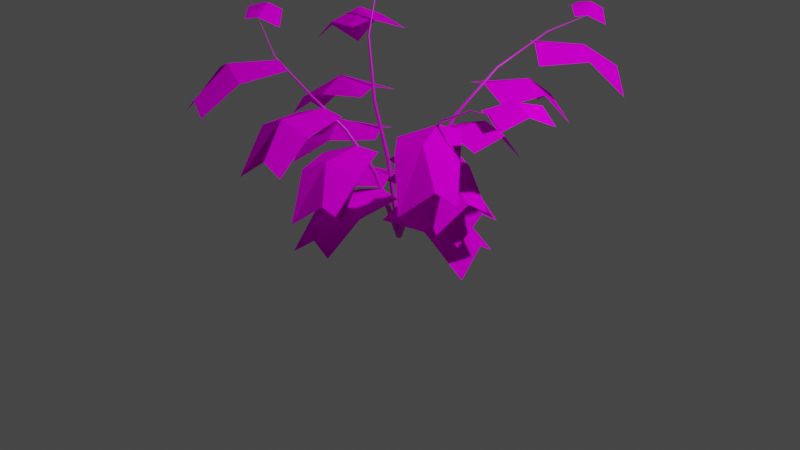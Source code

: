 # Source: yellow_twig_tree.blend  (saved by Blender 2.91.10; exported with 4.5.12 LTS)
import bpy
from mathutils import Matrix  # noqa: F401  (used for matrix-valued properties, if any)

bpy.ops.wm.read_factory_settings(use_empty=True)
scene = bpy.context.scene
scene.name = 'Scene'

# ---- collections
col_collection = bpy.data.collections.new('Collection'); scene.collection.children.link(col_collection)
col_tree = bpy.data.collections.new('Tree'); scene.collection.children.link(col_tree)

# ---- images (referenced by path relative to the original .blend; pixels are not part of the script)
import os
ASSET_DIR = os.environ.get("B2B_ASSET_DIR", "")  # directory of the original .blend (textures are referenced by path, not embedded)
HERE = os.path.dirname(os.path.abspath(__file__))  # packed textures are extracted next to this script under _unpacked/

def load_image(name, relpath, width, height, colorspace="sRGB"):
    """Load a texture the original file referenced (path relative to the .blend, or extracted next to this script)."""
    p = next((c for c in (os.path.join(HERE, relpath), os.path.join(ASSET_DIR, relpath)) if relpath and os.path.exists(c)), "")
    if p:
        img = bpy.data.images.load(p, check_existing=True)
        img.name = name
    else:  # same state as the original file: an image datablock whose file is absent (Cycles renders it pink)
        img = bpy.data.images.new(name, width, height)
        img.source = "FILE"
        img.filepath = "//" + (relpath or name)
    img.colorspace_settings.name = colorspace
    return img
img_yellow_leaves_png = load_image('yellow leaves.png', 'Texture Originals/yellow leaves.png', 1024, 1024, 'sRGB')
img_twig_png = load_image('twig.png', 'Texture Originals/twig.png', 1024, 1024, 'sRGB')

# ---- materials (node trees are filled in below, after node groups)
mat_material_001 = bpy.data.materials.new('Material.001')
mat_material = bpy.data.materials.new('Material')
mat_material.alpha_threshold = 0.0
mat_material.use_transparent_shadow = False
mat_material.line_color = (0.0, 0.0, 0.0, 1.0)

# ---- material node trees
mat_material_001.use_nodes = True; mat_material_001.node_tree.nodes.clear()
_N = mat_material_001.node_tree.nodes; _L = mat_material_001.node_tree.links
n0 = _N.new('ShaderNodeBsdfPrincipled'); n0.name = 'Principled BSDF'; n0.location = (10, 300)
n0.distribution = 'GGX'
n0.subsurface_method = 'BURLEY'
n0.inputs[2].default_value = 0.7636
n0.inputs[3].default_value = 1.45
n0.inputs[13].default_value = 0.0
n0.inputs[20].default_value = 0.0
n0.inputs[27].default_value = (0.0, 0.0, 0.0, 1.0)
n0.inputs[28].default_value = 1.0
n1 = _N.new('ShaderNodeOutputMaterial'); n1.name = 'Material Output'; n1.location = (300, 300)
n2 = _N.new('ShaderNodeTexImage'); n2.name = 'Image Texture'; n2.location = (-313, 46)
n2.image = img_yellow_leaves_png
n3 = _N.new('ShaderNodeMath'); n3.name = 'Math'; n3.location = (0, 0)
n3.hide = True
n3.operation = 'GREATER_THAN'
_L.new(n0.outputs[0], n1.inputs[0])
_L.new(n2.outputs[0], n0.inputs[0])
_L.new(n2.outputs[1], n3.inputs[0])
_L.new(n3.outputs[0], n0.inputs[4])
n1.is_active_output = True
mat_material.use_nodes = True; mat_material.node_tree.nodes.clear()
_N = mat_material.node_tree.nodes; _L = mat_material.node_tree.links
n0 = _N.new('ShaderNodeOutputMaterial'); n0.name = 'Material Output'; n0.location = (300, 300)
n1 = _N.new('ShaderNodeBsdfPrincipled'); n1.name = 'Principled BSDF'; n1.location = (10, 300)
n1.distribution = 'GGX'
n1.subsurface_method = 'BURLEY'
n1.inputs[2].default_value = 0.4
n1.inputs[3].default_value = 1.45
n1.inputs[27].default_value = (0.0, 0.0, 0.0, 1.0)
n1.inputs[28].default_value = 1.0
n2 = _N.new('ShaderNodeTexImage'); n2.name = 'Image Texture'; n2.location = (-292, 130)
n2.image = img_twig_png
n3 = _N.new('ShaderNodeTexCoord'); n3.name = 'Texture Coordinate'; n3.location = (-704, 22)
n4 = _N.new('ShaderNodeMapping'); n4.name = 'Mapping'; n4.location = (-516, 18)
n4.inputs[2].default_value = (0.0, 0.0, 1.571)
n4.inputs[3].default_value = (17.4, 4.0, 1.0)
_L.new(n1.outputs[0], n0.inputs[0])
_L.new(n2.outputs[0], n1.inputs[0])
_L.new(n3.outputs[2], n4.inputs[0])
_L.new(n4.outputs[0], n2.inputs[0])
n0.is_active_output = True

# ---- world
world_world = bpy.data.worlds.new('World'); scene.world = world_world
world_world.use_nodes = True; world_world.node_tree.nodes.clear()
_N = world_world.node_tree.nodes; _L = world_world.node_tree.links
n0 = _N.new('ShaderNodeOutputWorld'); n0.name = 'World Output'; n0.location = (300, 300)
n1 = _N.new('ShaderNodeBackground'); n1.name = 'Background'; n1.location = (10, 300)
n1.inputs[0].default_value = (0.05088, 0.05088, 0.05088, 1.0)
_L.new(n1.outputs[0], n0.inputs[0])
n0.is_active_output = True
world_world.color = (0.05088, 0.05088, 0.05088)
world_world.use_sun_shadow = False
world_world.sun_shadow_jitter_overblur = 0.0

# ---- cameras
cam_camera = bpy.data.cameras.new('Camera')
cam_camera.clip_end = 100.0
cam_camera.ortho_scale = 7.314

# ---- lights
light_light = bpy.data.lights.new('Light', 'POINT')
light_light.transmission_factor = 0.0
light_light.energy = 1000.0
light_light.shadow_soft_size = 0.1
light_light.shadow_maximum_resolution = 0.006
light_light.use_absolute_resolution = True

# ---- meshes
me_plane = bpy.data.meshes.new('Plane')
me_plane.from_pydata([(-0.4069, -1.043, -0.1516), (0.101, -1.03, -0.04377), (-0.4578, -0.1315, 0.2219), (0.1321, -0.1461, 0.3108), (-0.4594, -0.6406, 0.2475), (0.1182, -0.6356, 0.2441), (-0.09161, -1.035, 0.07941), (-0.09161, -0.1536, 0.3572), (-0.2117, -0.6379, 0.3572), (1.125, -0.2532, -0.1568), (1.036, 0.247, -0.04891), (0.231, -0.44, 0.2168), (0.1572, 0.1455, 0.3056), (0.7346, -0.3654, 0.2424), (0.6432, 0.205, 0.2389), (1.069, 0.05728, 0.07426), (0.198, -0.0746, 0.352), (0.6948, -0.1209, 0.352), (-0.1365, 1.125, -0.1528), (-0.555, 0.8368, -0.04499), (0.4035, 0.3881, 0.2207), (-0.099, 0.07869, 0.3095), (0.1272, 0.8158, 0.2463), (-0.3543, 0.4966, 0.2429), (-0.396, 0.9454, 0.07819), (0.08447, 0.207, 0.356), (-0.07893, 0.6784, 0.356), (-1.122, -0.09799, -0.09022), (-0.864, -0.5357, 0.01764), (-0.3493, 0.3891, 0.2833), (-0.07582, -0.1338, 0.3722), (-0.7952, 0.1434, 0.309), (-0.5106, -0.3592, 0.3055), (-0.9612, -0.3694, 0.1408), (-0.1909, 0.05817, 0.4186), (-0.6727, -0.07182, 0.4186), (1.286, -0.4955, 0.3338), (1.29, 0.01255, 0.4417), (0.373, -0.5161, 0.7074), (0.4073, 0.07306, 0.7962), (0.8818, -0.5346, 0.733), (0.896, 0.04285, 0.7296), (1.288, -0.1801, 0.5649), (0.4073, -0.1508, 0.8426), (0.8873, -0.287, 0.8426), (0.3788, 1.411, 0.3584), (-0.124, 1.338, 0.4663), (0.5359, 0.511, 0.732), (-0.05173, 0.4567, 0.8208), (0.478, 1.017, 0.7576), (-0.09504, 0.9445, 0.7541), (0.06671, 1.365, 0.5895), (0.1696, 0.4902, 0.8672), (0.2324, 0.9852, 0.8672), (-1.256, -0.1276, 0.3692), (-0.9818, -0.5555, 0.477), (-0.5015, 0.3876, 0.7427), (-0.2089, -0.1249, 0.8315), (-0.9381, 0.1256, 0.7683), (-0.6351, -0.3661, 0.7649), (-1.085, -0.3929, 0.6002), (-0.331, 0.06274, 0.878), (-0.8076, -0.08492, 0.878), (-0.1563, -1.244, 0.2973), (0.2897, -1.001, 0.4051), (-0.6175, -0.4555, 0.6708), (-0.08579, -0.1995, 0.7596), (-0.3868, -0.9094, 0.6964), (0.125, -0.6416, 0.693), (0.1202, -1.092, 0.5283), (-0.2815, -0.3082, 0.8061), (-0.1676, -0.794, 0.8061), (1.314, -0.7922, 0.5737), (1.468, -0.308, 0.6815), (0.4354, -0.5421, 0.9472), (0.6422, 0.0106, 1.036), (0.916, -0.7101, 0.9729), (1.1, -0.1627, 0.9694), (1.409, -0.4913, 0.8047), (0.5761, -0.2033, 1.082), (0.9944, -0.4752, 1.082), (0.7272, 1.738, 0.7756), (0.2254, 1.818, 0.8834), (0.6114, 0.8323, 1.149), (0.03397, 0.954, 1.238), (0.7056, 1.333, 1.175), (0.1367, 1.433, 1.171), (0.4155, 1.787, 1.007), (0.2553, 0.9206, 1.284), (0.4615, 1.375, 1.284), (-1.379, 0.1539, 0.7733), (-1.243, -0.3358, 0.8811), (-0.506, 0.4233, 1.147), (-0.3779, -0.1527, 1.236), (-1.0, 0.3021, 1.172), (-0.8563, -0.2573, 1.169), (-1.294, -0.1499, 1.004), (-0.4391, 0.06263, 1.282), (-0.938, 0.06237, 1.282), (-0.7519, -1.381, 0.6385), (-0.2539, -1.281, 0.7463), (-0.9595, -0.4919, 1.012), (-0.3759, -0.4044, 1.101), (-0.8732, -0.9936, 1.038), (-0.3051, -0.889, 1.034), (-0.4428, -1.318, 0.8695), (-0.595, -0.4504, 1.147), (-0.6297, -0.9481, 1.147), (1.146, -1.094, 0.7877), (1.503, -0.7331, 0.8955), (0.4776, -0.472, 1.161), (0.9132, -0.07389, 1.25), (0.8291, -0.8403, 1.187), (1.242, -0.4366, 1.183), (1.367, -0.8696, 1.019), (0.757, -0.2343, 1.296), (1.006, -0.6667, 1.296), (1.117, 2.102, 1.075), (0.7059, 2.401, 1.183), (0.6013, 1.348, 1.448), (0.1424, 1.719, 1.537), (0.9128, 1.751, 1.474), (0.4518, 2.099, 1.471), (0.8612, 2.287, 1.306), (0.3244, 1.589, 1.584), (0.7147, 1.899, 1.584), (-1.446, 0.7538, 1.373), (-1.548, 0.2561, 1.481), (-0.5464, 0.5966, 1.746), (-0.6944, 0.0253, 1.835), (-1.042, 0.7135, 1.772), (-1.168, 0.1499, 1.769), (-1.509, 0.4446, 1.604), (-0.6509, 0.2449, 1.882), (-1.095, 0.4717, 1.882), (-1.614, -1.384, 1.057), (-1.124, -1.521, 1.165), (-1.394, -0.4977, 1.431), (-0.8344, -0.6853, 1.52), (-1.545, -0.9838, 1.456), (-0.9918, -1.149, 1.453), (-1.31, -1.469, 1.288), (-1.05, -0.6266, 1.566), (-1.308, -1.054, 1.566), (0.118, 2.799, 1.609), (-0.0534, 2.569, 1.697), (0.5625, 2.444, 1.648), (0.3452, 2.191, 1.736), (0.3662, 2.637, 1.752), (0.1456, 2.389, 1.785), (0.04011, 2.644, 1.753), (0.4362, 2.286, 1.749), (0.2909, 2.522, 1.827), (-0.3808, 1.048, 2.374), (-0.6289, 1.192, 2.462), (-0.6817, 0.5656, 2.413), (-0.9579, 0.7521, 2.501), (-0.5125, 0.7829, 2.517), (-0.7844, 0.9733, 2.55), (-0.5441, 1.108, 2.518), (-0.8532, 0.6727, 2.514), (-0.6354, 0.8444, 2.592), (-1.532, -0.2148, 1.833), (-1.703, -0.4446, 1.921), (-1.088, -0.5695, 1.872), (-1.305, -0.8223, 1.96), (-1.284, -0.3762, 1.976), (-1.504, -0.6243, 2.009), (-1.61, -0.3701, 1.977), (-1.214, -0.7275, 1.973), (-1.359, -0.4912, 2.051), (1.791, 0.1628, 1.461), (1.514, 0.237, 1.549), (1.626, -0.3814, 1.5), (1.311, -0.2732, 1.588), (1.733, -0.1275, 1.604), (1.421, -0.01438, 1.638), (1.618, 0.1777, 1.605), (1.433, -0.3226, 1.601), (1.599, -0.1001, 1.679)], [], [(8, 5, 3, 7), (6, 1, 5, 8), (0, 6, 8, 4), (4, 8, 7, 2), (17, 14, 12, 16), (15, 10, 14, 17), (9, 15, 17, 13), (13, 17, 16, 11), (26, 23, 21, 25), (24, 19, 23, 26), (18, 24, 26, 22), (22, 26, 25, 20), (35, 32, 30, 34), (33, 28, 32, 35), (27, 33, 35, 31), (31, 35, 34, 29), (44, 41, 39, 43), (42, 37, 41, 44), (36, 42, 44, 40), (40, 44, 43, 38), (53, 50, 48, 52), (51, 46, 50, 53), (45, 51, 53, 49), (49, 53, 52, 47), (62, 59, 57, 61), (60, 55, 59, 62), (54, 60, 62, 58), (58, 62, 61, 56), (71, 68, 66, 70), (69, 64, 68, 71), (63, 69, 71, 67), (67, 71, 70, 65), (80, 77, 75, 79), (78, 73, 77, 80), (72, 78, 80, 76), (76, 80, 79, 74), (89, 86, 84, 88), (87, 82, 86, 89), (81, 87, 89, 85), (85, 89, 88, 83), (98, 95, 93, 97), (96, 91, 95, 98), (90, 96, 98, 94), (94, 98, 97, 92), (107, 104, 102, 106), (105, 100, 104, 107), (99, 105, 107, 103), (103, 107, 106, 101), (116, 113, 111, 115), (114, 109, 113, 116), (108, 114, 116, 112), (112, 116, 115, 110), (125, 122, 120, 124), (123, 118, 122, 125), (117, 123, 125, 121), (121, 125, 124, 119), (134, 131, 129, 133), (132, 127, 131, 134), (126, 132, 134, 130), (130, 134, 133, 128), (143, 140, 138, 142), (141, 136, 140, 143), (135, 141, 143, 139), (139, 143, 142, 137), (152, 149, 147, 151), (150, 145, 149, 152), (144, 150, 152, 148), (148, 152, 151, 146), (161, 158, 156, 160), (159, 154, 158, 161), (153, 159, 161, 157), (157, 161, 160, 155), (170, 167, 165, 169), (168, 163, 167, 170), (162, 168, 170, 166), (166, 170, 169, 164), (179, 176, 174, 178), (177, 172, 176, 179), (171, 177, 179, 175), (175, 179, 178, 173)])
_uv = me_plane.uv_layers.new(name='UVMap')
_uv.uv.foreach_set('vector', [0.4371, 0.5, 1.0, 0.5, 1.0, 1.0, 0.631, 1.0, 0.631, 0.0, 1.0, 0.0, 1.0, 0.5, 0.4371, 0.5, 0.0, 0.0, 0.631, 0.0, 0.4371, 0.5, 0.0, 0.5, 0.0, 0.5, 0.4371, 0.5, 0.631, 1.0, 0.0, 1.0, 0.4371, 0.5, 1.0, 0.5, 1.0, 1.0, 0.631, 1.0, 0.631, 0.0, 1.0, 0.0, 1.0, 0.5, 0.4371, 0.5, 0.0, 0.0, 0.631, 0.0, 0.4371, 0.5, 0.0, 0.5, 0.0, 0.5, 0.4371, 0.5, 0.631, 1.0, 0.0, 1.0, 0.4371, 0.5, 1.0, 0.5, 1.0, 1.0, 0.631, 1.0, 0.631, 0.0, 1.0, 0.0, 1.0, 0.5, 0.4371, 0.5, 0.0, 0.0, 0.631, 0.0, 0.4371, 0.5, 0.0, 0.5, 0.0, 0.5, 0.4371, 0.5, 0.631, 1.0, 0.0, 1.0, 0.4371, 0.5, 1.0, 0.5, 1.0, 1.0, 0.631, 1.0, 0.631, 0.0, 1.0, 0.0, 1.0, 0.5, 0.4371, 0.5, 0.0, 0.0, 0.631, 0.0, 0.4371, 0.5, 0.0, 0.5, 0.0, 0.5, 0.4371, 0.5, 0.631, 1.0, 0.0, 1.0, 0.4371, 0.5, 1.0, 0.5, 1.0, 1.0, 0.631, 1.0, 0.631, 0.0, 1.0, 0.0, 1.0, 0.5, 0.4371, 0.5, 0.0, 0.0, 0.631, 0.0, 0.4371, 0.5, 0.0, 0.5, 0.0, 0.5, 0.4371, 0.5, 0.631, 1.0, 0.0, 1.0, 0.4371, 0.5, 1.0, 0.5, 1.0, 1.0, 0.631, 1.0, 0.631, 0.0, 1.0, 0.0, 1.0, 0.5, 0.4371, 0.5, 0.0, 0.0, 0.631, 0.0, 0.4371, 0.5, 0.0, 0.5, 0.0, 0.5, 0.4371, 0.5, 0.631, 1.0, 0.0, 1.0, 0.4371, 0.5, 1.0, 0.5, 1.0, 1.0, 0.631, 1.0, 0.631, 0.0, 1.0, 0.0, 1.0, 0.5, 0.4371, 0.5, 0.0, 0.0, 0.631, 0.0, 0.4371, 0.5, 0.0, 0.5, 0.0, 0.5, 0.4371, 0.5, 0.631, 1.0, 0.0, 1.0, 0.4371, 0.5, 1.0, 0.5, 1.0, 1.0, 0.631, 1.0, 0.631, 0.0, 1.0, 0.0, 1.0, 0.5, 0.4371, 0.5, 0.0, 0.0, 0.631, 0.0, 0.4371, 0.5, 0.0, 0.5, 0.0, 0.5, 0.4371, 0.5, 0.631, 1.0, 0.0, 1.0, 0.4371, 0.5, 1.0, 0.5, 1.0, 1.0, 0.631, 1.0, 0.631, 0.0, 1.0, 0.0, 1.0, 0.5, 0.4371, 0.5, 0.0, 0.0, 0.631, 0.0, 0.4371, 0.5, 0.0, 0.5, 0.0, 0.5, 0.4371, 0.5, 0.631, 1.0, 0.0, 1.0, 0.4371, 0.5, 1.0, 0.5, 1.0, 1.0, 0.631, 1.0, 0.631, 0.0, 1.0, 0.0, 1.0, 0.5, 0.4371, 0.5, 0.0, 0.0, 0.631, 0.0, 0.4371, 0.5, 0.0, 0.5, 0.0, 0.5, 0.4371, 0.5, 0.631, 1.0, 0.0, 1.0, 0.4371, 0.5, 1.0, 0.5, 1.0, 1.0, 0.631, 1.0, 0.631, 0.0, 1.0, 0.0, 1.0, 0.5, 0.4371, 0.5, 0.0, 0.0, 0.631, 0.0, 0.4371, 0.5, 0.0, 0.5, 0.0, 0.5, 0.4371, 0.5, 0.631, 1.0, 0.0, 1.0, 0.4371, 0.5, 1.0, 0.5, 1.0, 1.0, 0.631, 1.0, 0.631, 0.0, 1.0, 0.0, 1.0, 0.5, 0.4371, 0.5, 0.0, 0.0, 0.631, 0.0, 0.4371, 0.5, 0.0, 0.5, 0.0, 0.5, 0.4371, 0.5, 0.631, 1.0, 0.0, 1.0, 0.4371, 0.5, 1.0, 0.5, 1.0, 1.0, 0.631, 1.0, 0.631, 0.0, 1.0, 0.0, 1.0, 0.5, 0.4371, 0.5, 0.0, 0.0, 0.631, 0.0, 0.4371, 0.5, 0.0, 0.5, 0.0, 0.5, 0.4371, 0.5, 0.631, 1.0, 0.0, 1.0, 0.4371, 0.5, 1.0, 0.5, 1.0, 1.0, 0.631, 1.0, 0.631, 0.0, 1.0, 0.0, 1.0, 0.5, 0.4371, 0.5, 0.0, 0.0, 0.631, 0.0, 0.4371, 0.5, 0.0, 0.5, 0.0, 0.5, 0.4371, 0.5, 0.631, 1.0, 0.0, 1.0, 0.4371, 0.5, 1.0, 0.5, 1.0, 1.0, 0.631, 1.0, 0.631, 0.0, 1.0, 0.0, 1.0, 0.5, 0.4371, 0.5, 0.0, 0.0, 0.631, 0.0, 0.4371, 0.5, 0.0, 0.5, 0.0, 0.5, 0.4371, 0.5, 0.631, 1.0, 0.0, 1.0, 0.4371, 0.5, 1.0, 0.5, 1.0, 1.0, 0.631, 1.0, 0.631, 0.0, 1.0, 0.0, 1.0, 0.5, 0.4371, 0.5, 0.0, 0.0, 0.631, 0.0, 0.4371, 0.5, 0.0, 0.5, 0.0, 0.5, 0.4371, 0.5, 0.631, 1.0, 0.0, 1.0, 0.4371, 0.5, 1.0, 0.5, 1.0, 1.0, 0.631, 1.0, 0.631, 0.0, 1.0, 0.0, 1.0, 0.5, 0.4371, 0.5, 0.0, 0.0, 0.631, 0.0, 0.4371, 0.5, 0.0, 0.5, 0.0, 0.5, 0.4371, 0.5, 0.631, 1.0, 0.0, 1.0, 0.4371, 0.5, 1.0, 0.5, 1.0, 1.0, 0.631, 1.0, 0.631, 0.0, 1.0, 0.0, 1.0, 0.5, 0.4371, 0.5, 0.0, 0.0, 0.631, 0.0, 0.4371, 0.5, 0.0, 0.5, 0.0, 0.5, 0.4371, 0.5, 0.631, 1.0, 0.0, 1.0, 0.4371, 0.5, 1.0, 0.5, 1.0, 1.0, 0.631, 1.0, 0.631, 0.0, 1.0, 0.0, 1.0, 0.5, 0.4371, 0.5, 0.0, 0.0, 0.631, 0.0, 0.4371, 0.5, 0.0, 0.5, 0.0, 0.5, 0.4371, 0.5, 0.631, 1.0, 0.0, 1.0, 0.4371, 0.5, 1.0, 0.5, 1.0, 1.0, 0.631, 1.0, 0.631, 0.0, 1.0, 0.0, 1.0, 0.5, 0.4371, 0.5, 0.0, 0.0, 0.631, 0.0, 0.4371, 0.5, 0.0, 0.5, 0.0, 0.5, 0.4371, 0.5, 0.631, 1.0, 0.0, 1.0])
me_plane.materials.append(mat_material_001)
me_plane.use_remesh_fix_poles = True
me_plane.use_remesh_preserve_attributes = False
me_plane.use_mirror_vertex_groups = False
me_plane.update()
me_tree = bpy.data.meshes.new('tree')
me_tree.from_pydata([(0.02593, -0.007492, -0.1941), (0.00786, 0.0272, -0.2027), (-0.02593, 0.007492, -0.2113), (-0.00786, -0.0272, -0.2027), (-0.2061, 0.05958, 0.5488), (-0.2212, 0.08757, 0.5439), (-0.2482, 0.07169, 0.5363), (-0.233, 0.0437, 0.5412), (-0.3807, 0.03015, 1.154), (-0.3917, 0.05124, 1.149), (-0.4121, 0.03924, 1.143), (-0.4011, 0.01815, 1.148), (-0.6033, 0.1593, 1.749), (-0.6095, 0.1727, 1.742), (-0.6239, 0.165, 1.74), (-0.6177, 0.1515, 1.747), (-0.7821, 0.4657, 2.292), (-0.7848, 0.4718, 2.287), (-0.7927, 0.4684, 2.287), (-0.79, 0.4622, 2.293), (-0.9293, 0.9345, 2.791), (-0.9295, 0.935, 2.791), (-0.9302, 0.9347, 2.791), (-0.93, 0.9342, 2.791), (-0.009592, -0.02456, -0.1924), (0.02637, -0.0103, -0.2027), (0.009592, 0.02456, -0.213), (-0.02637, 0.0103, -0.2027), (0.09508, 0.2436, 0.5279), (0.1237, 0.2543, 0.518), (0.1098, 0.2811, 0.5068), (0.08115, 0.2703, 0.5167), (0.1845, 0.5788, 1.03), (0.2058, 0.5852, 1.02), (0.1944, 0.6022, 1.007), (0.1732, 0.5957, 1.017), (0.2697, 1.083, 1.424), (0.2837, 1.085, 1.416), (0.2755, 1.093, 1.405), (0.2614, 1.091, 1.413), (0.3667, 1.727, 1.681), (0.3739, 1.727, 1.677), (0.3693, 1.729, 1.67), (0.3621, 1.729, 1.675), (0.4614, 2.567, 1.79), (0.462, 2.567, 1.79), (0.4616, 2.567, 1.789), (0.461, 2.567, 1.79), (-0.02457, 0.01014, -0.193), (-0.0108, -0.02617, -0.2027), (0.02457, -0.01014, -0.2125), (0.0108, 0.02617, -0.2027), (0.2226, -0.0919, 0.5198), (0.2332, -0.1209, 0.5107), (0.2609, -0.1077, 0.5008), (0.2503, -0.07871, 0.5099), (0.4842, -0.176, 0.9988), (0.4912, -0.1976, 0.9903), (0.5101, -0.1871, 0.979), (0.503, -0.1654, 0.9876), (0.8066, -0.2391, 1.358), (0.81, -0.2535, 1.351), (0.8198, -0.2457, 1.34), (0.8164, -0.2314, 1.348), (1.216, -0.3009, 1.574), (1.217, -0.3083, 1.57), (1.22, -0.3039, 1.563), (1.219, -0.2965, 1.568), (1.674, -0.3291, 1.638), (1.674, -0.3298, 1.637), (1.674, -0.3294, 1.637), (1.674, -0.3287, 1.637), (0.01262, 0.02372, -0.1938), (-0.02499, 0.0133, -0.2027), (-0.01262, -0.02372, -0.2116), (0.02499, -0.0133, -0.2027), (-0.1059, -0.1986, 0.5465), (-0.1348, -0.2053, 0.5341), (-0.1251, -0.2353, 0.5277), (-0.09612, -0.2286, 0.5401), (-0.3542, -0.3602, 0.9725), (-0.372, -0.3628, 0.9561), (-0.3654, -0.3859, 0.9526), (-0.3476, -0.3833, 0.969), (-0.737, -0.4972, 1.271), (-0.7476, -0.4983, 1.258), (-0.7433, -0.5141, 1.256), (-0.7327, -0.513, 1.269), (-1.076, -0.6467, 1.599), (-1.083, -0.6479, 1.594), (-1.081, -0.6562, 1.593), (-1.074, -0.655, 1.598), (-1.286, -0.76, 2.154), (-1.287, -0.7601, 2.154), (-1.287, -0.7608, 2.154), (-1.286, -0.7607, 2.154)], [], [(0, 4, 7, 3), (1, 5, 4, 0), (2, 6, 5, 1), (3, 7, 6, 2), (4, 8, 11, 7), (5, 9, 8, 4), (6, 10, 9, 5), (7, 11, 10, 6), (8, 12, 15, 11), (9, 13, 12, 8), (10, 14, 13, 9), (11, 15, 14, 10), (12, 16, 19, 15), (13, 17, 16, 12), (14, 18, 17, 13), (15, 19, 18, 14), (16, 20, 23, 19), (17, 21, 20, 16), (18, 22, 21, 17), (19, 23, 22, 18), (24, 28, 31, 27), (25, 29, 28, 24), (26, 30, 29, 25), (27, 31, 30, 26), (28, 32, 35, 31), (29, 33, 32, 28), (30, 34, 33, 29), (31, 35, 34, 30), (32, 36, 39, 35), (33, 37, 36, 32), (34, 38, 37, 33), (35, 39, 38, 34), (36, 40, 43, 39), (37, 41, 40, 36), (38, 42, 41, 37), (39, 43, 42, 38), (40, 44, 47, 43), (41, 45, 44, 40), (42, 46, 45, 41), (43, 47, 46, 42), (48, 52, 55, 51), (49, 53, 52, 48), (50, 54, 53, 49), (51, 55, 54, 50), (52, 56, 59, 55), (53, 57, 56, 52), (54, 58, 57, 53), (55, 59, 58, 54), (56, 60, 63, 59), (57, 61, 60, 56), (58, 62, 61, 57), (59, 63, 62, 58), (60, 64, 67, 63), (61, 65, 64, 60), (62, 66, 65, 61), (63, 67, 66, 62), (64, 68, 71, 67), (65, 69, 68, 64), (66, 70, 69, 65), (67, 71, 70, 66), (72, 76, 79, 75), (73, 77, 76, 72), (74, 78, 77, 73), (75, 79, 78, 74), (76, 80, 83, 79), (77, 81, 80, 76), (78, 82, 81, 77), (79, 83, 82, 78), (80, 84, 87, 83), (81, 85, 84, 80), (82, 86, 85, 81), (83, 87, 86, 82), (84, 88, 91, 87), (85, 89, 88, 84), (86, 90, 89, 85), (87, 91, 90, 86), (88, 92, 95, 91), (89, 93, 92, 88), (90, 94, 93, 89), (91, 95, 94, 90)])
me_tree.polygons.foreach_set('use_smooth', [True] * 80)
_uv = me_tree.uv_layers.new(name='UVMap')
_uv.uv.foreach_set('vector', [0.0, 1.0, 0.2, 1.0, 0.2, 0.75, 0.0, 0.75, 0.0, 0.25, 0.2, 0.25, 0.2, 0.0, 0.0, 0.0, 0.0, 0.5, 0.2, 0.5, 0.2, 0.25, 0.0, 0.25, 0.0, 0.75, 0.2, 0.75, 0.2, 0.5, 0.0, 0.5, 0.2, 1.0, 0.4, 1.0, 0.4, 0.75, 0.2, 0.75, 0.2, 0.25, 0.4, 0.25, 0.4, 0.0, 0.2, 0.0, 0.2, 0.5, 0.4, 0.5, 0.4, 0.25, 0.2, 0.25, 0.2, 0.75, 0.4, 0.75, 0.4, 0.5, 0.2, 0.5, 0.4, 1.0, 0.6, 1.0, 0.6, 0.75, 0.4, 0.75, 0.4, 0.25, 0.6, 0.25, 0.6, 0.0, 0.4, 0.0, 0.4, 0.5, 0.6, 0.5, 0.6, 0.25, 0.4, 0.25, 0.4, 0.75, 0.6, 0.75, 0.6, 0.5, 0.4, 0.5, 0.6, 1.0, 0.8, 1.0, 0.8, 0.75, 0.6, 0.75, 0.6, 0.25, 0.8, 0.25, 0.8, 0.0, 0.6, 0.0, 0.6, 0.5, 0.8, 0.5, 0.8, 0.25, 0.6, 0.25, 0.6, 0.75, 0.8, 0.75, 0.8, 0.5, 0.6, 0.5, 0.8, 1.0, 1.0, 1.0, 1.0, 0.75, 0.8, 0.75, 0.8, 0.25, 1.0, 0.25, 1.0, 0.0, 0.8, 0.0, 0.8, 0.5, 1.0, 0.5, 1.0, 0.25, 0.8, 0.25, 0.8, 0.75, 1.0, 0.75, 1.0, 0.5, 0.8, 0.5, 0.0, 1.0, 0.2, 1.0, 0.2, 0.75, 0.0, 0.75, 0.0, 0.25, 0.2, 0.25, 0.2, 0.0, 0.0, 0.0, 0.0, 0.5, 0.2, 0.5, 0.2, 0.25, 0.0, 0.25, 0.0, 0.75, 0.2, 0.75, 0.2, 0.5, 0.0, 0.5, 0.2, 1.0, 0.4, 1.0, 0.4, 0.75, 0.2, 0.75, 0.2, 0.25, 0.4, 0.25, 0.4, 0.0, 0.2, 0.0, 0.2, 0.5, 0.4, 0.5, 0.4, 0.25, 0.2, 0.25, 0.2, 0.75, 0.4, 0.75, 0.4, 0.5, 0.2, 0.5, 0.4, 1.0, 0.6, 1.0, 0.6, 0.75, 0.4, 0.75, 0.4, 0.25, 0.6, 0.25, 0.6, 0.0, 0.4, 0.0, 0.4, 0.5, 0.6, 0.5, 0.6, 0.25, 0.4, 0.25, 0.4, 0.75, 0.6, 0.75, 0.6, 0.5, 0.4, 0.5, 0.6, 1.0, 0.8, 1.0, 0.8, 0.75, 0.6, 0.75, 0.6, 0.25, 0.8, 0.25, 0.8, 0.0, 0.6, 0.0, 0.6, 0.5, 0.8, 0.5, 0.8, 0.25, 0.6, 0.25, 0.6, 0.75, 0.8, 0.75, 0.8, 0.5, 0.6, 0.5, 0.8, 1.0, 1.0, 1.0, 1.0, 0.75, 0.8, 0.75, 0.8, 0.25, 1.0, 0.25, 1.0, 0.0, 0.8, 0.0, 0.8, 0.5, 1.0, 0.5, 1.0, 0.25, 0.8, 0.25, 0.8, 0.75, 1.0, 0.75, 1.0, 0.5, 0.8, 0.5, 0.0, 1.0, 0.2, 1.0, 0.2, 0.75, 0.0, 0.75, 0.0, 0.25, 0.2, 0.25, 0.2, 0.0, 0.0, 0.0, 0.0, 0.5, 0.2, 0.5, 0.2, 0.25, 0.0, 0.25, 0.0, 0.75, 0.2, 0.75, 0.2, 0.5, 0.0, 0.5, 0.2, 1.0, 0.4, 1.0, 0.4, 0.75, 0.2, 0.75, 0.2, 0.25, 0.4, 0.25, 0.4, 0.0, 0.2, 0.0, 0.2, 0.5, 0.4, 0.5, 0.4, 0.25, 0.2, 0.25, 0.2, 0.75, 0.4, 0.75, 0.4, 0.5, 0.2, 0.5, 0.4, 1.0, 0.6, 1.0, 0.6, 0.75, 0.4, 0.75, 0.4, 0.25, 0.6, 0.25, 0.6, 0.0, 0.4, 0.0, 0.4, 0.5, 0.6, 0.5, 0.6, 0.25, 0.4, 0.25, 0.4, 0.75, 0.6, 0.75, 0.6, 0.5, 0.4, 0.5, 0.6, 1.0, 0.8, 1.0, 0.8, 0.75, 0.6, 0.75, 0.6, 0.25, 0.8, 0.25, 0.8, 0.0, 0.6, 0.0, 0.6, 0.5, 0.8, 0.5, 0.8, 0.25, 0.6, 0.25, 0.6, 0.75, 0.8, 0.75, 0.8, 0.5, 0.6, 0.5, 0.8, 1.0, 1.0, 1.0, 1.0, 0.75, 0.8, 0.75, 0.8, 0.25, 1.0, 0.25, 1.0, 0.0, 0.8, 0.0, 0.8, 0.5, 1.0, 0.5, 1.0, 0.25, 0.8, 0.25, 0.8, 0.75, 1.0, 0.75, 1.0, 0.5, 0.8, 0.5, 0.0, 1.0, 0.2, 1.0, 0.2, 0.75, 0.0, 0.75, 0.0, 0.25, 0.2, 0.25, 0.2, 0.0, 0.0, 0.0, 0.0, 0.5, 0.2, 0.5, 0.2, 0.25, 0.0, 0.25, 0.0, 0.75, 0.2, 0.75, 0.2, 0.5, 0.0, 0.5, 0.2, 1.0, 0.4, 1.0, 0.4, 0.75, 0.2, 0.75, 0.2, 0.25, 0.4, 0.25, 0.4, 0.0, 0.2, 0.0, 0.2, 0.5, 0.4, 0.5, 0.4, 0.25, 0.2, 0.25, 0.2, 0.75, 0.4, 0.75, 0.4, 0.5, 0.2, 0.5, 0.4, 1.0, 0.6, 1.0, 0.6, 0.75, 0.4, 0.75, 0.4, 0.25, 0.6, 0.25, 0.6, 0.0, 0.4, 0.0, 0.4, 0.5, 0.6, 0.5, 0.6, 0.25, 0.4, 0.25, 0.4, 0.75, 0.6, 0.75, 0.6, 0.5, 0.4, 0.5, 0.6, 1.0, 0.8, 1.0, 0.8, 0.75, 0.6, 0.75, 0.6, 0.25, 0.8, 0.25, 0.8, 0.0, 0.6, 0.0, 0.6, 0.5, 0.8, 0.5, 0.8, 0.25, 0.6, 0.25, 0.6, 0.75, 0.8, 0.75, 0.8, 0.5, 0.6, 0.5, 0.8, 1.0, 1.0, 1.0, 1.0, 0.75, 0.8, 0.75, 0.8, 0.25, 1.0, 0.25, 1.0, 0.0, 0.8, 0.0, 0.8, 0.5, 1.0, 0.5, 1.0, 0.25, 0.8, 0.25, 0.8, 0.75, 1.0, 0.75, 1.0, 0.5, 0.8, 0.5])
me_tree.materials.append(mat_material)
me_tree.use_remesh_fix_poles = True
me_tree.use_remesh_preserve_attributes = False
me_tree.use_mirror_vertex_groups = False
me_tree.update()

# ---- objects
ob_light = bpy.data.objects.new('Light', light_light)
ob_camera = bpy.data.objects.new('Camera', cam_camera)
ob_leaves = bpy.data.objects.new('Leaves', me_plane)
ob_twigs = bpy.data.objects.new('Twigs', me_tree)

# ---- transforms, parenting, visibility, modifiers, constraints
ob_light.location = (4.076, 1.005, 5.904)
ob_light.rotation_euler = (0.6503, 0.05522, 1.866)
ob_light.lock_rotations_4d = False
ob_light.empty_display_type = 'ARROWS'
ob_light.color = (0.0, 0.0, 0.0, 0.0)
ob_light.lineart.crease_threshold = 0.0
ob_camera.location = (7.359, -6.926, 4.958)
ob_camera.rotation_euler = (1.109, 0.0, 0.8149)
ob_camera.lock_rotations_4d = False
ob_camera.empty_display_type = 'ARROWS'
ob_camera.color = (0.0, 0.0, 0.0, 0.0)
ob_camera.display_type = 'WIRE'
ob_camera.lineart.crease_threshold = 0.0
ob_leaves.location = (0.0, 0.0, 0.0)
ob_leaves.lineart.crease_threshold = 0.0
ob_twigs.location = (0.0, 0.0, 0.0)
ob_twigs.lineart.crease_threshold = 0.0

# ---- collection membership
col_collection.objects.link(ob_light)
col_collection.objects.link(ob_camera)
col_tree.objects.link(ob_leaves)
col_tree.objects.link(ob_twigs)

# ---- scene / render settings (as saved in the file)
scene.camera = ob_camera
scene.frame_start = 1; scene.frame_end = 250; scene.frame_set(1)
scene.render.engine = 'BLENDER_EEVEE_NEXT'
scene.cycles.use_denoising = False
scene.cycles.samples = 128
scene.cycles.sampling_pattern = 'TABULATED_SOBOL'
scene.cycles.use_adaptive_sampling = False
scene.cycles.use_light_tree = False
scene.view_settings.view_transform = 'Filmic'
bpy.context.view_layer.update()
